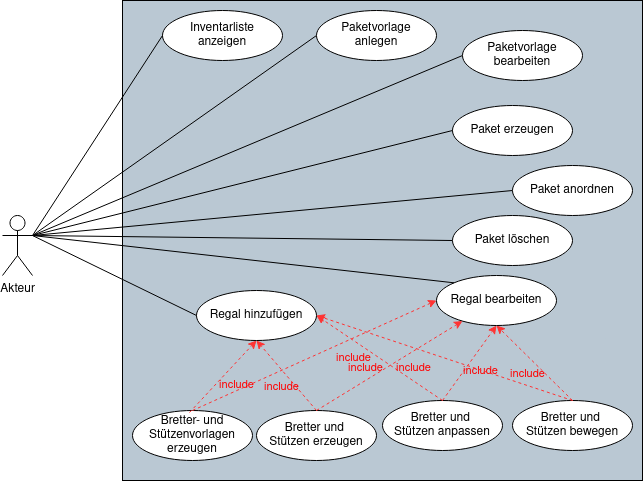

The diagram above was exported from draw.io. Its source (the exported page's mxGraphModel, read from the mxfile embedded in the PNG):
<mxGraphModel dx="1195" dy="659" grid="1" gridSize="10" guides="1" tooltips="1" connect="1" arrows="1" fold="1" page="1" pageScale="1" pageWidth="827" pageHeight="1169" math="0" shadow="0">
  <root>
    <mxCell id="0" />
    <mxCell id="1" parent="0" />
    <mxCell id="HfHesFzbAQrmcc15ruks-3" value="" style="rounded=0;whiteSpace=wrap;html=1;fillColor=#bac8d3;strokeColor=default;" vertex="1" parent="1">
      <mxGeometry x="214" y="400" width="520" height="480" as="geometry" />
    </mxCell>
    <mxCell id="HfHesFzbAQrmcc15ruks-4" style="rounded=0;orthogonalLoop=1;jettySize=auto;html=1;exitX=1;exitY=0.3333333333333333;exitDx=0;exitDy=0;exitPerimeter=0;entryX=0;entryY=0.5;entryDx=0;entryDy=0;endArrow=none;endFill=0;" edge="1" parent="1" source="HfHesFzbAQrmcc15ruks-6" target="HfHesFzbAQrmcc15ruks-23">
      <mxGeometry relative="1" as="geometry">
        <mxPoint x="543.9999999999998" y="505" as="targetPoint" />
      </mxGeometry>
    </mxCell>
    <mxCell id="HfHesFzbAQrmcc15ruks-5" style="rounded=0;orthogonalLoop=1;jettySize=auto;html=1;exitX=1;exitY=0.3333333333333333;exitDx=0;exitDy=0;exitPerimeter=0;endArrow=none;endFill=0;entryX=0;entryY=0.5;entryDx=0;entryDy=0;" edge="1" parent="1" source="HfHesFzbAQrmcc15ruks-6" target="HfHesFzbAQrmcc15ruks-24">
      <mxGeometry relative="1" as="geometry">
        <mxPoint x="484.00000000000205" y="555" as="targetPoint" />
      </mxGeometry>
    </mxCell>
    <mxCell id="HfHesFzbAQrmcc15ruks-6" value="Akteur" style="shape=umlActor;verticalLabelPosition=bottom;verticalAlign=top;html=1;outlineConnect=0;" vertex="1" parent="1">
      <mxGeometry x="94" y="615" width="30" height="60" as="geometry" />
    </mxCell>
    <mxCell id="HfHesFzbAQrmcc15ruks-9" style="edgeStyle=orthogonalEdgeStyle;rounded=0;orthogonalLoop=1;jettySize=auto;html=1;exitX=0.5;exitY=1;exitDx=0;exitDy=0;" edge="1" parent="1">
      <mxGeometry relative="1" as="geometry">
        <mxPoint x="543.9999999999998" y="580" as="sourcePoint" />
        <mxPoint x="543.9999999999998" y="580" as="targetPoint" />
      </mxGeometry>
    </mxCell>
    <mxCell id="HfHesFzbAQrmcc15ruks-11" value="Paket erzeugen" style="ellipse;whiteSpace=wrap;html=1;" vertex="1" parent="1">
      <mxGeometry x="544" y="505" width="120" height="50" as="geometry" />
    </mxCell>
    <mxCell id="HfHesFzbAQrmcc15ruks-13" value="" style="endArrow=none;html=1;rounded=0;exitX=1;exitY=0.3333333333333333;exitDx=0;exitDy=0;exitPerimeter=0;entryX=0;entryY=0.5;entryDx=0;entryDy=0;" edge="1" parent="1" source="HfHesFzbAQrmcc15ruks-6" target="HfHesFzbAQrmcc15ruks-11">
      <mxGeometry width="50" height="50" relative="1" as="geometry">
        <mxPoint x="344" y="680" as="sourcePoint" />
        <mxPoint x="394" y="630" as="targetPoint" />
      </mxGeometry>
    </mxCell>
    <mxCell id="HfHesFzbAQrmcc15ruks-14" value="" style="endArrow=none;html=1;rounded=0;exitX=1;exitY=0.3333333333333333;exitDx=0;exitDy=0;exitPerimeter=0;entryX=0;entryY=0.5;entryDx=0;entryDy=0;" edge="1" parent="1" source="HfHesFzbAQrmcc15ruks-6" target="HfHesFzbAQrmcc15ruks-22">
      <mxGeometry width="50" height="50" relative="1" as="geometry">
        <mxPoint x="184" y="590" as="sourcePoint" />
        <mxPoint x="328" y="435" as="targetPoint" />
      </mxGeometry>
    </mxCell>
    <mxCell id="HfHesFzbAQrmcc15ruks-15" value="" style="endArrow=none;html=1;rounded=0;exitX=1;exitY=0.3333333333333333;exitDx=0;exitDy=0;exitPerimeter=0;entryX=0;entryY=0.5;entryDx=0;entryDy=0;" edge="1" parent="1" source="HfHesFzbAQrmcc15ruks-6" target="HfHesFzbAQrmcc15ruks-25">
      <mxGeometry width="50" height="50" relative="1" as="geometry">
        <mxPoint x="444" y="605" as="sourcePoint" />
        <mxPoint x="354" y="605" as="targetPoint" />
      </mxGeometry>
    </mxCell>
    <mxCell id="HfHesFzbAQrmcc15ruks-22" value="&lt;div&gt;Paketvorlage&lt;/div&gt;&lt;div&gt;anlegen&lt;br&gt;&lt;/div&gt;" style="ellipse;whiteSpace=wrap;html=1;" vertex="1" parent="1">
      <mxGeometry x="408" y="410" width="120" height="50" as="geometry" />
    </mxCell>
    <mxCell id="HfHesFzbAQrmcc15ruks-23" value="Paketvorlage bearbeiten" style="ellipse;whiteSpace=wrap;html=1;" vertex="1" parent="1">
      <mxGeometry x="554" y="430" width="120" height="50" as="geometry" />
    </mxCell>
    <mxCell id="HfHesFzbAQrmcc15ruks-24" value="Paket anordnen" style="ellipse;whiteSpace=wrap;html=1;" vertex="1" parent="1">
      <mxGeometry x="604" y="565" width="120" height="50" as="geometry" />
    </mxCell>
    <mxCell id="HfHesFzbAQrmcc15ruks-25" value="Paket löschen" style="ellipse;whiteSpace=wrap;html=1;" vertex="1" parent="1">
      <mxGeometry x="544" y="615" width="120" height="50" as="geometry" />
    </mxCell>
    <mxCell id="HfHesFzbAQrmcc15ruks-26" value="Regal hinzufügen" style="ellipse;whiteSpace=wrap;html=1;" vertex="1" parent="1">
      <mxGeometry x="288" y="690" width="120" height="50" as="geometry" />
    </mxCell>
    <mxCell id="HfHesFzbAQrmcc15ruks-27" value="&lt;div&gt;Bretter und&amp;nbsp;&lt;/div&gt;&lt;div&gt;Stützen erzeugen&lt;/div&gt;" style="ellipse;whiteSpace=wrap;html=1;" vertex="1" parent="1">
      <mxGeometry x="348" y="810" width="120" height="50" as="geometry" />
    </mxCell>
    <mxCell id="HfHesFzbAQrmcc15ruks-28" value="&lt;div&gt;Bretter und&amp;nbsp;&lt;/div&gt;&lt;div&gt;Stützen anpassen&lt;/div&gt;" style="ellipse;whiteSpace=wrap;html=1;" vertex="1" parent="1">
      <mxGeometry x="474" y="800" width="120" height="50" as="geometry" />
    </mxCell>
    <mxCell id="HfHesFzbAQrmcc15ruks-29" value="&lt;div&gt;Bretter und&amp;nbsp;&lt;/div&gt;&lt;div&gt;Stützen bewegen&lt;/div&gt;" style="ellipse;whiteSpace=wrap;html=1;" vertex="1" parent="1">
      <mxGeometry x="604" y="800" width="120" height="50" as="geometry" />
    </mxCell>
    <mxCell id="HfHesFzbAQrmcc15ruks-30" value="Regal bearbeiten" style="ellipse;whiteSpace=wrap;html=1;" vertex="1" parent="1">
      <mxGeometry x="528" y="675" width="120" height="50" as="geometry" />
    </mxCell>
    <mxCell id="HfHesFzbAQrmcc15ruks-31" value="Bretter- und Stützenvorlagen erzeugen" style="ellipse;whiteSpace=wrap;html=1;" vertex="1" parent="1">
      <mxGeometry x="224" y="810" width="120" height="50" as="geometry" />
    </mxCell>
    <mxCell id="HfHesFzbAQrmcc15ruks-32" value="&lt;div&gt;Inventarliste&lt;/div&gt;&lt;div&gt;anzeigen&lt;br&gt;&lt;/div&gt;" style="ellipse;whiteSpace=wrap;html=1;" vertex="1" parent="1">
      <mxGeometry x="254" y="410" width="120" height="50" as="geometry" />
    </mxCell>
    <mxCell id="HfHesFzbAQrmcc15ruks-33" value="" style="endArrow=none;html=1;rounded=0;entryX=0;entryY=0.5;entryDx=0;entryDy=0;exitX=1;exitY=0.3333333333333333;exitDx=0;exitDy=0;exitPerimeter=0;" edge="1" parent="1" source="HfHesFzbAQrmcc15ruks-6" target="HfHesFzbAQrmcc15ruks-32">
      <mxGeometry width="50" height="50" relative="1" as="geometry">
        <mxPoint x="124" y="650" as="sourcePoint" />
        <mxPoint x="304" y="450" as="targetPoint" />
      </mxGeometry>
    </mxCell>
    <mxCell id="HfHesFzbAQrmcc15ruks-35" value="" style="endArrow=classic;dashed=1;html=1;rounded=0;exitX=0;exitY=0;exitDx=0;exitDy=0;endFill=1;strokeColor=#FF3333;entryX=0.5;entryY=1;entryDx=0;entryDy=0;" edge="1" parent="1" target="HfHesFzbAQrmcc15ruks-26">
      <mxGeometry width="50" height="50" relative="1" as="geometry">
        <mxPoint x="281" y="812" as="sourcePoint" />
        <mxPoint x="244" y="665" as="targetPoint" />
      </mxGeometry>
    </mxCell>
    <mxCell id="HfHesFzbAQrmcc15ruks-36" value="include" style="edgeLabel;html=1;align=center;verticalAlign=middle;resizable=0;points=[];labelBackgroundColor=none;fontColor=#FF0000;" vertex="1" connectable="0" parent="HfHesFzbAQrmcc15ruks-35">
      <mxGeometry x="0.2811" y="2" relative="1" as="geometry">
        <mxPoint x="5" y="19" as="offset" />
      </mxGeometry>
    </mxCell>
    <mxCell id="HfHesFzbAQrmcc15ruks-37" value="" style="endArrow=classic;dashed=1;html=1;rounded=0;endFill=1;strokeColor=#FF3333;entryX=0.5;entryY=1;entryDx=0;entryDy=0;exitX=0.5;exitY=0;exitDx=0;exitDy=0;" edge="1" parent="1" source="HfHesFzbAQrmcc15ruks-27" target="HfHesFzbAQrmcc15ruks-26">
      <mxGeometry width="50" height="50" relative="1" as="geometry">
        <mxPoint x="367" y="810" as="sourcePoint" />
        <mxPoint x="434" y="738" as="targetPoint" />
      </mxGeometry>
    </mxCell>
    <mxCell id="HfHesFzbAQrmcc15ruks-38" value="include" style="edgeLabel;html=1;align=center;verticalAlign=middle;resizable=0;points=[];labelBackgroundColor=none;fontColor=#FF0000;" vertex="1" connectable="0" parent="HfHesFzbAQrmcc15ruks-37">
      <mxGeometry x="0.2811" y="2" relative="1" as="geometry">
        <mxPoint x="5" y="19" as="offset" />
      </mxGeometry>
    </mxCell>
    <mxCell id="HfHesFzbAQrmcc15ruks-40" value="" style="endArrow=classic;dashed=1;html=1;rounded=0;endFill=1;strokeColor=#FF3333;entryX=0.5;entryY=1;entryDx=0;entryDy=0;exitX=0.5;exitY=0;exitDx=0;exitDy=0;" edge="1" parent="1" source="HfHesFzbAQrmcc15ruks-28" target="HfHesFzbAQrmcc15ruks-30">
      <mxGeometry width="50" height="50" relative="1" as="geometry">
        <mxPoint x="544" y="780" as="sourcePoint" />
        <mxPoint x="484" y="710" as="targetPoint" />
      </mxGeometry>
    </mxCell>
    <mxCell id="HfHesFzbAQrmcc15ruks-41" value="include" style="edgeLabel;html=1;align=center;verticalAlign=middle;resizable=0;points=[];labelBackgroundColor=none;fontColor=#FF0000;" vertex="1" connectable="0" parent="HfHesFzbAQrmcc15ruks-40">
      <mxGeometry x="0.2811" y="2" relative="1" as="geometry">
        <mxPoint x="5" y="19" as="offset" />
      </mxGeometry>
    </mxCell>
    <mxCell id="HfHesFzbAQrmcc15ruks-42" value="" style="endArrow=classic;dashed=1;html=1;rounded=0;endFill=1;strokeColor=#FF3333;entryX=0.5;entryY=1;entryDx=0;entryDy=0;exitX=0.5;exitY=0;exitDx=0;exitDy=0;" edge="1" parent="1" source="HfHesFzbAQrmcc15ruks-29" target="HfHesFzbAQrmcc15ruks-30">
      <mxGeometry width="50" height="50" relative="1" as="geometry">
        <mxPoint x="544" y="810" as="sourcePoint" />
        <mxPoint x="598" y="735" as="targetPoint" />
      </mxGeometry>
    </mxCell>
    <mxCell id="HfHesFzbAQrmcc15ruks-43" value="include" style="edgeLabel;html=1;align=center;verticalAlign=middle;resizable=0;points=[];labelBackgroundColor=none;fontColor=#FF0000;" vertex="1" connectable="0" parent="HfHesFzbAQrmcc15ruks-42">
      <mxGeometry x="0.2811" y="2" relative="1" as="geometry">
        <mxPoint x="5" y="19" as="offset" />
      </mxGeometry>
    </mxCell>
    <mxCell id="HfHesFzbAQrmcc15ruks-44" value="" style="endArrow=classic;dashed=1;html=1;rounded=0;endFill=1;strokeColor=#FF3333;entryX=1;entryY=0.5;entryDx=0;entryDy=0;exitX=0.5;exitY=0;exitDx=0;exitDy=0;" edge="1" parent="1" source="HfHesFzbAQrmcc15ruks-28" target="HfHesFzbAQrmcc15ruks-26">
      <mxGeometry width="50" height="50" relative="1" as="geometry">
        <mxPoint x="544" y="810" as="sourcePoint" />
        <mxPoint x="598" y="735" as="targetPoint" />
      </mxGeometry>
    </mxCell>
    <mxCell id="HfHesFzbAQrmcc15ruks-45" value="include" style="edgeLabel;html=1;align=center;verticalAlign=middle;resizable=0;points=[];labelBackgroundColor=none;fontColor=#FF0000;" vertex="1" connectable="0" parent="HfHesFzbAQrmcc15ruks-44">
      <mxGeometry x="0.2811" y="2" relative="1" as="geometry">
        <mxPoint x="5" y="19" as="offset" />
      </mxGeometry>
    </mxCell>
    <mxCell id="HfHesFzbAQrmcc15ruks-46" value="" style="endArrow=classic;dashed=1;html=1;rounded=0;endFill=1;strokeColor=#FF3333;entryX=1;entryY=0.5;entryDx=0;entryDy=0;exitX=0.5;exitY=0;exitDx=0;exitDy=0;" edge="1" parent="1" source="HfHesFzbAQrmcc15ruks-29" target="HfHesFzbAQrmcc15ruks-26">
      <mxGeometry width="50" height="50" relative="1" as="geometry">
        <mxPoint x="674" y="810" as="sourcePoint" />
        <mxPoint x="598" y="735" as="targetPoint" />
      </mxGeometry>
    </mxCell>
    <mxCell id="HfHesFzbAQrmcc15ruks-47" value="include" style="edgeLabel;html=1;align=center;verticalAlign=middle;resizable=0;points=[];labelBackgroundColor=none;fontColor=#FF0000;" vertex="1" connectable="0" parent="HfHesFzbAQrmcc15ruks-46">
      <mxGeometry x="0.2811" y="2" relative="1" as="geometry">
        <mxPoint x="5" y="19" as="offset" />
      </mxGeometry>
    </mxCell>
    <mxCell id="HfHesFzbAQrmcc15ruks-48" value="" style="endArrow=classic;dashed=1;html=1;rounded=0;endFill=1;strokeColor=#FF3333;entryX=0.216;entryY=0.911;entryDx=0;entryDy=0;exitX=0.5;exitY=0;exitDx=0;exitDy=0;entryPerimeter=0;" edge="1" parent="1" source="HfHesFzbAQrmcc15ruks-27" target="HfHesFzbAQrmcc15ruks-30">
      <mxGeometry width="50" height="50" relative="1" as="geometry">
        <mxPoint x="418" y="820" as="sourcePoint" />
        <mxPoint x="358" y="750" as="targetPoint" />
      </mxGeometry>
    </mxCell>
    <mxCell id="HfHesFzbAQrmcc15ruks-50" value="" style="endArrow=classic;dashed=1;html=1;rounded=0;endFill=1;strokeColor=#FF3333;entryX=0;entryY=0.5;entryDx=0;entryDy=0;" edge="1" parent="1" target="HfHesFzbAQrmcc15ruks-30">
      <mxGeometry width="50" height="50" relative="1" as="geometry">
        <mxPoint x="284" y="810" as="sourcePoint" />
        <mxPoint x="358" y="750" as="targetPoint" />
      </mxGeometry>
    </mxCell>
    <mxCell id="HfHesFzbAQrmcc15ruks-51" value="include" style="edgeLabel;html=1;align=center;verticalAlign=middle;resizable=0;points=[];labelBackgroundColor=none;fontColor=#FF0000;" vertex="1" connectable="0" parent="HfHesFzbAQrmcc15ruks-50">
      <mxGeometry x="0.2811" y="2" relative="1" as="geometry">
        <mxPoint x="5" y="19" as="offset" />
      </mxGeometry>
    </mxCell>
    <mxCell id="HfHesFzbAQrmcc15ruks-52" value="" style="endArrow=none;html=1;rounded=0;entryX=0;entryY=0.5;entryDx=0;entryDy=0;exitX=1;exitY=0.3333333333333333;exitDx=0;exitDy=0;exitPerimeter=0;" edge="1" parent="1" source="HfHesFzbAQrmcc15ruks-6" target="HfHesFzbAQrmcc15ruks-26">
      <mxGeometry width="50" height="50" relative="1" as="geometry">
        <mxPoint x="124" y="640" as="sourcePoint" />
        <mxPoint x="554" y="650" as="targetPoint" />
      </mxGeometry>
    </mxCell>
    <mxCell id="HfHesFzbAQrmcc15ruks-53" value="" style="endArrow=none;html=1;rounded=0;entryX=0;entryY=0;entryDx=0;entryDy=0;exitX=1;exitY=0.3333333333333333;exitDx=0;exitDy=0;exitPerimeter=0;" edge="1" parent="1" source="HfHesFzbAQrmcc15ruks-6" target="HfHesFzbAQrmcc15ruks-30">
      <mxGeometry width="50" height="50" relative="1" as="geometry">
        <mxPoint x="134" y="645" as="sourcePoint" />
        <mxPoint x="298" y="725" as="targetPoint" />
      </mxGeometry>
    </mxCell>
  </root>
</mxGraphModel>